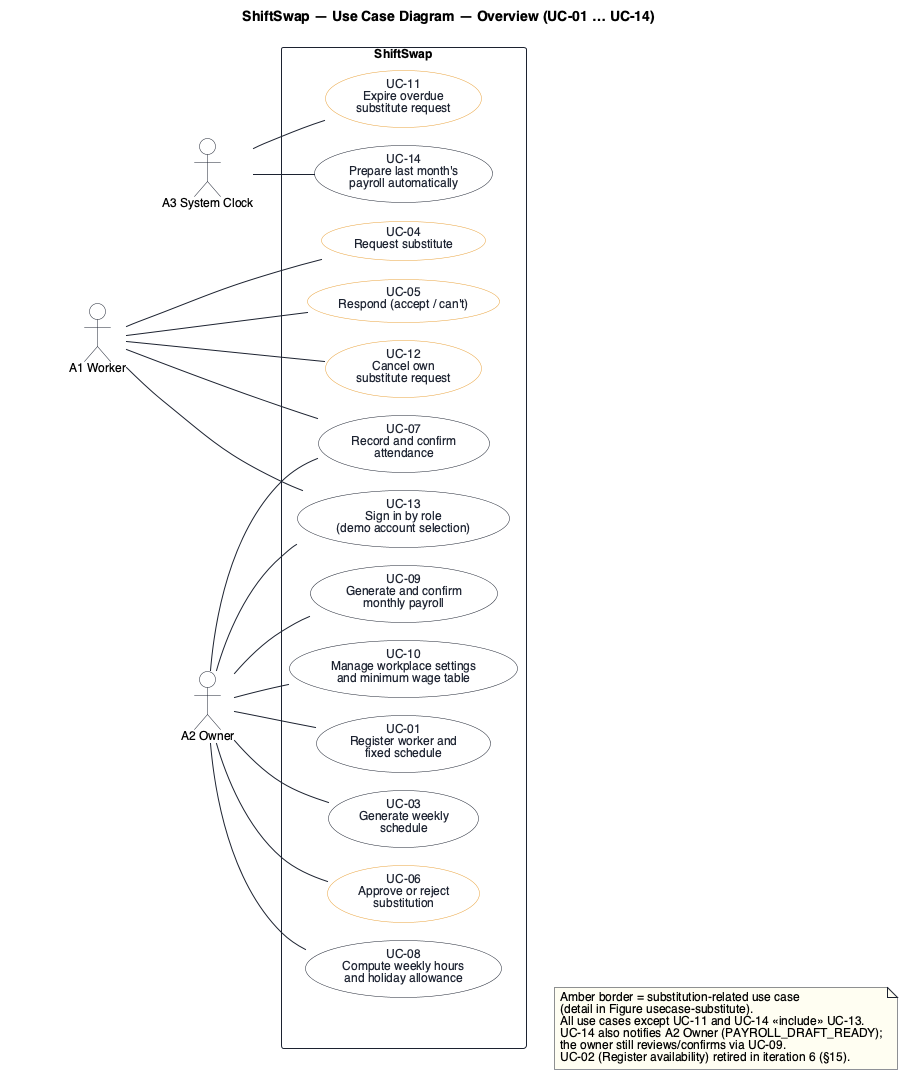

The diagram above was rendered by PlantUML. Its source (embedded in the PNG):
@startuml usecase
!pragma layout smetana
skinparam defaultFontName "Helvetica"
skinparam defaultFontSize 12
skinparam shadowing false
skinparam backgroundColor #FFFFFF
skinparam ArrowColor #1C2230
hide stereotype
skinparam usecase {
  BackgroundColor #FFFFFF
  BorderColor #1C2230
  FontColor #1C2230
}
skinparam usecase<<amber>> {
  BackgroundColor #FFFFFF
  BorderColor #E9A23B
  FontColor #1C2230
}
skinparam actor {
  BorderColor #1C2230
  BackgroundColor #FFFFFF
}
skinparam rectangle {
  BorderColor #1C2230
  BackgroundColor #FFFFFF
}
skinparam note {
  BackgroundColor #FFFEF2
  BorderColor #1C2230
}

left to right direction

title ShiftSwap — Use Case Diagram — Overview (UC-01 … UC-14)

' spacer to keep smetana from clipping the topmost actor's head against the canvas edge
actor " " as Spacer #FFFFFF;line:FFFFFF;text:FFFFFF

actor "A1 Worker" as A1
actor "A3 System Clock" as A3

Spacer -[hidden]-> A1
A1 -[hidden]-> A3

rectangle "ShiftSwap" as Boundary {
  ' -- worker-side use cases (near A1) --
  usecase "UC-04\nRequest substitute" as UC04 <<amber>>
  usecase "UC-05\nRespond (accept / can't)" as UC05 <<amber>>
  usecase "UC-12\nCancel own\nsubstitute request" as UC12 <<amber>>

  ' -- shared use cases (both actors, drawn in the middle) --
  usecase "UC-07\nRecord and confirm\nattendance" as UC07
  usecase "UC-13\nSign in by role\n(demo account selection)" as UC13

  ' -- owner-side use cases (near A2) --
  usecase "UC-01\nRegister worker and\nfixed schedule" as UC01
  usecase "UC-03\nGenerate weekly\nschedule" as UC03
  usecase "UC-06\nApprove or reject\nsubstitution" as UC06 <<amber>>
  usecase "UC-08\nCompute weekly hours\nand holiday allowance" as UC08
  usecase "UC-09\nGenerate and confirm\nmonthly payroll" as UC09
  usecase "UC-10\nManage workplace settings\nand minimum wage table" as UC10

  ' -- system-clock-side use cases --
  usecase "UC-11\nExpire overdue\nsubstitute request" as UC11 <<amber>>
  usecase "UC-14\nPrepare last month's\npayroll automatically" as UC14
}

actor "A2 Owner" as A2
UC10 -[hidden]-> A2

' ===== actor associations only (primary actor per spec §3 table) =====
' detail of UC-04's include/extend/UC-08 relationships: see usecase-substitute.puml
A1 -- UC04
A1 -- UC05
A1 -- UC12
A1 -- UC07
A1 -- UC13

A2 -- UC01
A2 -- UC03
A2 -- UC06
A2 -- UC07
A2 -- UC08
A2 -- UC09
A2 -- UC10
A2 -- UC13

A3 -- UC11
A3 -- UC14

note as N1
  Amber border = substitution-related use case
  (detail in Figure usecase-substitute).
  All use cases except UC-11 and UC-14 «include» UC-13.
  UC-14 also notifies A2 Owner (PAYROLL_DRAFT_READY);
  the owner still reviews/confirms via UC-09.
  UC-02 (Register availability) retired in iteration 6 (§15).
end note

Boundary -[hidden]d-> N1
@enduml